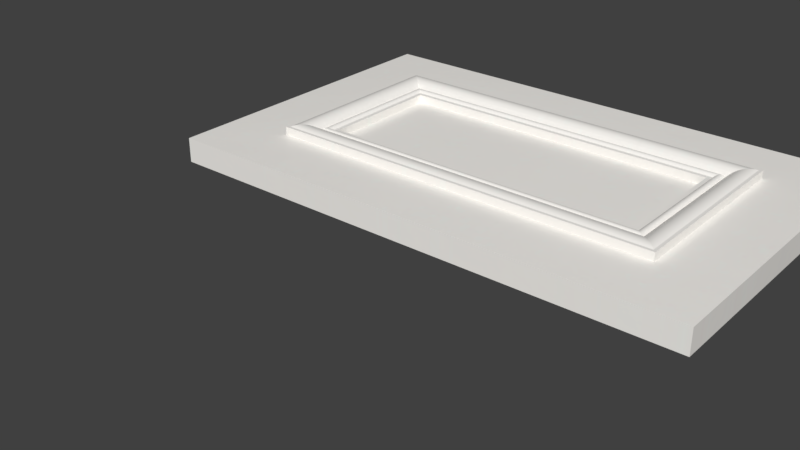 # Source: Merano_Door.blend  (saved by Blender 2.78.0; exported with 4.5.12 LTS)
import bpy
from mathutils import Matrix  # noqa: F401  (used for matrix-valued properties, if any)

bpy.ops.wm.read_factory_settings(use_empty=True)
scene = bpy.context.scene
scene.name = 'Scene'

# ---- collections
col_collection_1 = bpy.data.collections.new('Collection 1'); scene.collection.children.link(col_collection_1)

# ---- images (referenced by path relative to the original .blend; pixels are not part of the script)
import os
ASSET_DIR = os.environ.get("B2B_ASSET_DIR", "")  # directory of the original .blend (textures are referenced by path, not embedded)
HERE = os.path.dirname(os.path.abspath(__file__))  # packed textures are extracted next to this script under _unpacked/

def load_image(name, relpath, width, height, colorspace="sRGB"):
    """Load a texture the original file referenced (path relative to the .blend, or extracted next to this script)."""
    p = next((c for c in (os.path.join(HERE, relpath), os.path.join(ASSET_DIR, relpath)) if relpath and os.path.exists(c)), "")
    if p:
        img = bpy.data.images.load(p, check_existing=True)
        img.name = name
    else:  # same state as the original file: an image datablock whose file is absent (Cycles renders it pink)
        img = bpy.data.images.new(name, width, height)
        img.source = "FILE"
        img.filepath = "//" + (relpath or name)
    img.colorspace_settings.name = colorspace
    return img
img_polar_white_png = load_image('Polar White.png', '_unpacked/Polar_White.1083dbc8.png', 3600, 3600, 'sRGB')

# ---- materials (node trees are filled in below, after node groups)
mat_polar_white = bpy.data.materials.new('Polar White')
mat_polar_white.alpha_threshold = 0.0
mat_polar_white.roughness = 0.5
mat_polar_white.specular_intensity = 0.25

# ---- node groups
ng_bump_001 = bpy.data.node_groups.new('Bump.001', 'ShaderNodeTree')
_s = ng_bump_001.interface.new_socket(name='Displacement', in_out='OUTPUT', socket_type='NodeSocketFloat')
_s.min_value = 0.0
_s.max_value = 0.0
_s = ng_bump_001.interface.new_socket(name='Disp_Input', in_out='INPUT', socket_type='NodeSocketColor')
_s = ng_bump_001.interface.new_socket(name='Disp_Input_Strength', in_out='INPUT', socket_type='NodeSocketFloat')
_s.subtype = 'FACTOR'
_s.default_value = 1.0
_s.min_value = -100.0
_s.max_value = 100.0
_s = ng_bump_001.interface.new_socket(name='Mix_Factor', in_out='INPUT', socket_type='NodeSocketFloat')
_s.subtype = 'FACTOR'
_s.default_value = 0.5
_s.min_value = 0.0
_s.max_value = 1.0
_s = ng_bump_001.interface.new_socket(name='Noise_Bump_Strength', in_out='INPUT', socket_type='NodeSocketFloat')
_s.subtype = 'FACTOR'
_s.default_value = 1.0
_s.min_value = -100.0
_s.max_value = 100.0
_s = ng_bump_001.interface.new_socket(name='Noise_Bump_Scale', in_out='INPUT', socket_type='NodeSocketFloat')
_s.subtype = 'FACTOR'
_s.default_value = 10.0
_s.min_value = -1000.0
_s.max_value = 1000.0
_s = ng_bump_001.interface.new_socket(name='Noise_Bump_Detail', in_out='INPUT', socket_type='NodeSocketFloat')
_s.subtype = 'FACTOR'
_s.default_value = 5.0
_s.min_value = 0.0
_s.max_value = 10.0
_N = ng_bump_001.nodes; _L = ng_bump_001.links
n0 = _N.new('ShaderNodeMath'); n0.name = 'Math'; n0.location = (847, 271)
n0.operation = 'MULTIPLY'
n1 = _N.new('ShaderNodeTexNoise'); n1.name = 'Noise Texture'; n1.location = (380, 38)
n2 = _N.new('ShaderNodeTexCoord'); n2.name = 'Texture Coordinate'; n2.location = (-374, -164)
n3 = _N.new('ShaderNodeMapping'); n3.name = 'Mapping'; n3.location = (-110, -157)
n4 = _N.new('ShaderNodeMix'); n4.name = 'Mix'; n4.location = (590, 132)
n4.data_type = 'RGBA'
n4.inputs[6].default_value = (0.07594, 0.07594, 0.07594, 1.0)
n4.inputs[7].default_value = (1.0, 1.0, 1.0, 1.0)
n5 = _N.new('ShaderNodeMath'); n5.name = 'Math.002'; n5.location = (583, 332)
n5.operation = 'MULTIPLY'
n5.inputs[1].default_value = 0.01
n6 = _N.new('NodeGroupOutput'); n6.name = 'Group Output'; n6.location = (1544, 480)
n7 = _N.new('ShaderNodeMix'); n7.name = 'Mix.001'; n7.location = (1131, 521)
n7.data_type = 'RGBA'
n8 = _N.new('ShaderNodeMath'); n8.name = 'Math.001'; n8.location = (624, 683)
n8.operation = 'MULTIPLY'
n9 = _N.new('ShaderNodeBsdfAnisotropic'); n9.name = 'Glossy BSDF'; n9.location = (821, -177)
n9.distribution = 'GGX'
n9.inputs[1].default_value = 0.4472
n10 = _N.new('ShaderNodeMath'); n10.name = 'Math.003'; n10.location = (378, 581)
n10.operation = 'MULTIPLY'
n10.inputs[1].default_value = 0.01
n11 = _N.new('NodeGroupInput'); n11.name = 'Group Input'; n11.location = (-360, 476)
_L.new(n4.outputs[2], n0.inputs[1])
_L.new(n1.outputs[0], n4.inputs[0])
_L.new(n5.outputs[0], n0.inputs[0])
_L.new(n3.outputs[0], n1.inputs[0])
_L.new(n2.outputs[3], n3.inputs[0])
_L.new(n0.outputs[0], n7.inputs[6])
_L.new(n7.outputs[2], n6.inputs[0])
_L.new(n11.outputs[0], n8.inputs[0])
_L.new(n8.outputs[0], n7.inputs[7])
_L.new(n10.outputs[0], n8.inputs[1])
_L.new(n11.outputs[1], n10.inputs[0])
_L.new(n11.outputs[2], n7.inputs[0])
_L.new(n11.outputs[3], n5.inputs[0])
_L.new(n11.outputs[4], n1.inputs[2])
_L.new(n11.outputs[5], n1.inputs[3])
n6.is_active_output = True
ng_gloss_001 = bpy.data.node_groups.new('Gloss.001', 'ShaderNodeTree')
_s = ng_gloss_001.interface.new_socket(name='Shader', in_out='OUTPUT', socket_type='NodeSocketShader')
_s = ng_gloss_001.interface.new_socket(name='Color: Diffuse', in_out='INPUT', socket_type='NodeSocketColor')
_s.default_value = (0.0331, 0.0331, 0.0331, 1.0)
_s = ng_gloss_001.interface.new_socket(name='Color: Reflection', in_out='INPUT', socket_type='NodeSocketColor')
_s.default_value = (0.7874, 0.7874, 0.7874, 1.0)
_s = ng_gloss_001.interface.new_socket(name='Reflection_Strength', in_out='INPUT', socket_type='NodeSocketFloat')
_s.subtype = 'FACTOR'
_s.default_value = 1.0
_s.min_value = 0.0
_s.max_value = 10.0
_s = ng_gloss_001.interface.new_socket(name='Reflection_Glossiness', in_out='INPUT', socket_type='NodeSocketFloat')
_s.subtype = 'FACTOR'
_s.default_value = 0.1
_s.min_value = 0.0
_s.max_value = 1.0
_s = ng_gloss_001.interface.new_socket(name='Glossy_90_Strength', in_out='INPUT', socket_type='NodeSocketFloat')
_s.subtype = 'FACTOR'
_s.default_value = 0.5
_s.min_value = 0.0
_s.max_value = 10.0
_N = ng_gloss_001.nodes; _L = ng_gloss_001.links
n0 = _N.new('ShaderNodeLayerWeight'); n0.name = 'Layer Weight.001'; n0.location = (-1355, 575)
n1 = _N.new('ShaderNodeRGBCurve'); n1.name = 'RGB Curves.001'; n1.location = (-761, 971)
n1.width = 239
_c = n1.mapping.curves[3]
while len(_c.points) > 2: _c.points.remove(_c.points[-1])
_c.points[0].location = (0.0, 0.01875); _c.points[0].handle_type = 'AUTO'
_c.points[1].location = (0.8, 0.25); _c.points[1].handle_type = 'AUTO'
_p = _c.points.new(1.0, 1.0); _p.handle_type = 'AUTO'
n1.mapping.update()
n2 = _N.new('ShaderNodeRGBCurve'); n2.name = 'RGB Curves'; n2.location = (-756, 612)
n2.width = 239
_c = n2.mapping.curves[3]
while len(_c.points) > 2: _c.points.remove(_c.points[-1])
_c.points[0].location = (0.0, 0.0); _c.points[0].handle_type = 'AUTO'
_c.points[1].location = (0.25, 0.0); _c.points[1].handle_type = 'AUTO'
_p = _c.points.new(0.5, 0.0); _p.handle_type = 'AUTO'
_p = _c.points.new(0.75, 0.0); _p.handle_type = 'AUTO'
_p = _c.points.new(0.94178, 0.1625); _p.handle_type = 'AUTO'
_p = _c.points.new(1.0, 1.0); _p.handle_type = 'AUTO'
n2.mapping.update()
n3 = _N.new('ShaderNodeMixShader'); n3.name = 'Mix Shader'; n3.location = (483, -32)
n4 = _N.new('ShaderNodeBsdfDiffuse'); n4.name = 'Diffuse BSDF.001'; n4.location = (108, 16)
n5 = _N.new('ShaderNodeMixShader'); n5.name = 'Mix Shader.001'; n5.location = (100, -124)
n6 = _N.new('NodeGroupOutput'); n6.name = 'Group Output'; n6.location = (864, -49)
n7 = _N.new('NodeGroupInput'); n7.name = 'Group Input'; n7.location = (-1371, -327)
n8 = _N.new('ShaderNodeMath'); n8.name = 'Math.003'; n8.location = (-612, -291)
n8.operation = 'MULTIPLY'
n8.inputs[1].default_value = 2.0
n9 = _N.new('ShaderNodeMixShader'); n9.name = 'Mix Shader.002'; n9.location = (-169, -128)
n10 = _N.new('ShaderNodeBsdfAnisotropic'); n10.name = 'Glossy BSDF.002'; n10.location = (-381, -118)
n10.distribution = 'GGX'
n11 = _N.new('ShaderNodeBsdfAnisotropic'); n11.name = 'Glossy BSDF.003'; n11.location = (-387, -300)
n11.distribution = 'GGX'
n12 = _N.new('ShaderNodeBsdfAnisotropic'); n12.name = 'Glossy BSDF.001'; n12.location = (-382, -479)
n12.distribution = 'GGX'
n12.inputs[0].default_value = (0.89, 0.89, 0.89, 1.0)
n13 = _N.new('ShaderNodeMath'); n13.name = 'Math.001'; n13.location = (-608, -477)
n13.operation = 'MULTIPLY'
n13.inputs[1].default_value = 0.01
n14 = _N.new('ShaderNodeMath'); n14.name = 'Math.004'; n14.location = (-858, -123)
n14.operation = 'MULTIPLY'
n15 = _N.new('ShaderNodeMath'); n15.name = 'Math.002'; n15.location = (-246, 440)
n15.operation = 'MULTIPLY'
n16 = _N.new('ShaderNodeMath'); n16.name = 'Math'; n16.location = (-116, 738)
n16.operation = 'MULTIPLY'
n17 = _N.new('ShaderNodeMath'); n17.name = 'Math.005'; n17.location = (-499, 133)
n17.operation = 'MULTIPLY'
n17.inputs[1].default_value = 2.0
n18 = _N.new('ShaderNodeMath'); n18.name = 'Math.006'; n18.location = (0, 0)
n18.operation = 'POWER'
n19 = _N.new('ShaderNodeMath'); n19.name = 'Math.007'; n19.location = (0, 0)
n19.operation = 'POWER'
n20 = _N.new('ShaderNodeMath'); n20.name = 'Math.008'; n20.location = (0, 0)
n20.operation = 'POWER'
_L.new(n12.outputs[0], n5.inputs[2])
_L.new(n10.outputs[0], n9.inputs[1])
_L.new(n4.outputs[0], n3.inputs[1])
_L.new(n5.outputs[0], n3.inputs[2])
_L.new(n3.outputs[0], n6.inputs[0])
_L.new(n0.outputs[1], n1.inputs[1])
_L.new(n0.outputs[1], n2.inputs[1])
_L.new(n1.outputs[0], n16.inputs[0])
_L.new(n2.outputs[0], n15.inputs[0])
_L.new(n7.outputs[0], n4.inputs[0])
_L.new(n7.outputs[1], n10.inputs[0])
_L.new(n16.outputs[0], n3.inputs[0])
_L.new(n7.outputs[3], n13.inputs[0])
_L.new(n15.outputs[0], n5.inputs[0])
_L.new(n7.outputs[1], n11.inputs[0])
_L.new(n9.outputs[0], n5.inputs[1])
_L.new(n11.outputs[0], n9.inputs[2])
_L.new(n7.outputs[3], n14.inputs[0])
_L.new(n14.outputs[0], n8.inputs[0])
_L.new(n17.outputs[0], n15.inputs[1])
_L.new(n7.outputs[2], n16.inputs[1])
_L.new(n7.outputs[4], n17.inputs[0])
_L.new(n14.outputs[0], n18.inputs[0])
_L.new(n18.outputs[0], n10.inputs[1])
_L.new(n8.outputs[0], n19.inputs[0])
_L.new(n19.outputs[0], n11.inputs[1])
_L.new(n13.outputs[0], n20.inputs[0])
_L.new(n20.outputs[0], n12.inputs[1])
n6.is_active_output = True

# ---- material node trees
mat_polar_white.use_nodes = True; mat_polar_white.node_tree.nodes.clear()
_N = mat_polar_white.node_tree.nodes; _L = mat_polar_white.node_tree.links
n0 = _N.new('ShaderNodeOutputMaterial'); n0.name = 'Material Output'; n0.location = (20, 360)
n1 = _N.new('ShaderNodeGroup'); n1.name = 'Group.001'; n1.location = (-180, 240)
n1.node_tree = ng_bump_001
n1.inputs[0].default_value = (0.0, 0.0, 0.0, 1.0)
n1.inputs[1].default_value = 1.0
n1.inputs[2].default_value = 0.5
n1.inputs[3].default_value = 1.0
n1.inputs[4].default_value = 10.0
n1.inputs[5].default_value = 5.0
n2 = _N.new('ShaderNodeGroup'); n2.name = 'Group'; n2.location = (-180, 440)
n2.node_tree = ng_gloss_001
n2.inputs[1].default_value = (0.7874, 0.7874, 0.7874, 1.0)
n2.inputs[2].default_value = 1.0
n2.inputs[3].default_value = 0.1
n2.inputs[4].default_value = 0.5
n3 = _N.new('NodeUndefined'); n3.name = 'Material'; n3.location = (-764, 985)
n3.inputs[0].default_value = (0.8, 0.8, 0.8, 1.0)
n3.inputs[1].default_value = (1.0, 1.0, 1.0, 1.0)
n3.inputs[2].default_value = 0.8
n3.inputs[3].default_value = (0.0, 0.0, 0.0)
n4 = _N.new('NodeUndefined'); n4.name = 'Output'; n4.location = (-440, 940)
n5 = _N.new('ShaderNodeTexImage'); n5.name = 'Image Texture'; n5.location = (-546, 417)
n5.width = 320
n5.image = img_polar_white_png
n6 = _N.new('ShaderNodeMapping'); n6.name = 'Mapping'; n6.location = (-900, 440)
n6.inputs[2].default_value = (0.0, 0.0, 1.571)
n7 = _N.new('ShaderNodeTexCoord'); n7.name = 'Texture Coordinate'; n7.location = (-1080, 440)
n8 = _N.new('ShaderNodeDisplacement'); n8.name = 'Displacement'; n8.location = (0, 0)
n8.inputs[1].default_value = 0.0
n8.inputs[2].default_value = 0.1
_L.new(n2.outputs[0], n0.inputs[0])
_L.new(n3.outputs[0], n4.inputs[0])
_L.new(n3.outputs[1], n4.inputs[1])
_L.new(n6.outputs[0], n5.inputs[0])
_L.new(n5.outputs[0], n2.inputs[0])
_L.new(n7.outputs[3], n6.inputs[0])
_L.new(n1.outputs[0], n8.inputs[0])
_L.new(n8.outputs[0], n0.inputs[2])
n0.is_active_output = True

# ---- world
world_world = bpy.data.worlds.new('World'); scene.world = world_world
world_world.color = (0.05088, 0.05088, 0.05088)
world_world.use_sun_shadow = False
world_world.sun_shadow_jitter_overblur = 0.0
world_world.cycles.sampling_method = 'MANUAL'

# ---- meshes
me_new_assembly = bpy.data.meshes.new('New Assembly')
me_new_assembly.from_pydata([(0.0, 0.0, 0.0)], [], [])
me_new_assembly.use_remesh_preserve_volume = False
me_new_assembly.use_remesh_preserve_attributes = False
me_new_assembly.use_mirror_vertex_groups = False
me_new_assembly.update()
me_merano_door = bpy.data.meshes.new('Merano Door')
me_merano_door.from_pydata([(0.0, 0.0, 0.0), (0.0, 0.254, 0.0), (0.4064, 0.254, 0.0), (0.4064, 0.0, 0.0), (0.0, 0.0, 0.01905), (0.3556, 0.2032, 0.01905), (0.0, 0.254, 0.01905), (0.3556, 0.0508, 0.01905), (0.4064, 0.254, 0.01905), (0.0508, 0.2032, 0.01905), (0.4064, 0.0, 0.01905), (0.0508, 0.0508, 0.01905), (0.0508, 0.0508, 0.01905), (0.0508, 0.2032, 0.01905), (0.3556, 0.0508, 0.01905), (0.3556, 0.2032, 0.01905), (0.07858, 0.07858, 0.02143), (0.07858, 0.1754, 0.02143), (0.3278, 0.07858, 0.02143), (0.3278, 0.1754, 0.02143), (0.0508, 0.0508, 0.0254), (0.0508, 0.2032, 0.0254), (0.3556, 0.0508, 0.0254), (0.3556, 0.2032, 0.0254), (0.05318, 0.05318, 0.0254), (0.05318, 0.2008, 0.0254), (0.3532, 0.05318, 0.0254), (0.3532, 0.2008, 0.0254), (0.05402, 0.05402, 0.02582), (0.06673, 0.06673, 0.02376), (0.0552, 0.0552, 0.02631), (0.05649, 0.05649, 0.02664), (0.05785, 0.05785, 0.02682), (0.05926, 0.05926, 0.02683), (0.06068, 0.06068, 0.02668), (0.06208, 0.06208, 0.02638), (0.06341, 0.06341, 0.02592), (0.06465, 0.06465, 0.02532), (0.06577, 0.06577, 0.02459), (0.06673, 0.1873, 0.02376), (0.05402, 0.2, 0.02582), (0.06577, 0.1882, 0.02459), (0.06465, 0.1894, 0.02532), (0.06341, 0.1906, 0.02592), (0.06208, 0.1919, 0.02638), (0.06068, 0.1933, 0.02668), (0.05926, 0.1947, 0.02683), (0.05785, 0.1961, 0.02682), (0.05649, 0.1975, 0.02664), (0.0552, 0.1988, 0.02631), (0.3524, 0.05402, 0.02582), (0.3397, 0.06673, 0.02376), (0.3512, 0.0552, 0.02631), (0.3499, 0.05649, 0.02664), (0.3485, 0.05785, 0.02682), (0.3471, 0.05926, 0.02683), (0.3457, 0.06068, 0.02668), (0.3443, 0.06208, 0.02638), (0.343, 0.06341, 0.02592), (0.3418, 0.06465, 0.02532), (0.3406, 0.06577, 0.02459), (0.3524, 0.2, 0.02582), (0.3397, 0.1873, 0.02376), (0.3512, 0.1988, 0.02631), (0.3499, 0.1975, 0.02664), (0.3485, 0.1961, 0.02682), (0.3471, 0.1947, 0.02683), (0.3457, 0.1933, 0.02668), (0.3443, 0.1919, 0.02638), (0.343, 0.1906, 0.02592), (0.3418, 0.1894, 0.02532), (0.3406, 0.1882, 0.02459), (0.06906, 0.06906, 0.02143), (0.06906, 0.1849, 0.02143), (0.3373, 0.06906, 0.02143), (0.3373, 0.1849, 0.02143), (0.06999, 0.06999, 0.02236), (0.07448, 0.07448, 0.02236), (0.07064, 0.07064, 0.02287), (0.07141, 0.07141, 0.02318), (0.07223, 0.07223, 0.02329), (0.07305, 0.07305, 0.02318), (0.07382, 0.07382, 0.02287), (0.07448, 0.1795, 0.02236), (0.06999, 0.184, 0.02236), (0.07382, 0.1802, 0.02287), (0.07305, 0.1809, 0.02318), (0.07223, 0.1818, 0.02329), (0.07141, 0.1826, 0.02318), (0.07064, 0.1834, 0.02287), (0.3364, 0.06999, 0.02236), (0.3319, 0.07448, 0.02236), (0.3358, 0.07064, 0.02287), (0.335, 0.07141, 0.02318), (0.3342, 0.07223, 0.02329), (0.3333, 0.07305, 0.02318), (0.3326, 0.07382, 0.02287), (0.3364, 0.184, 0.02236), (0.3319, 0.1795, 0.02236), (0.3358, 0.1834, 0.02287), (0.335, 0.1826, 0.02318), (0.3342, 0.1818, 0.02329), (0.3333, 0.1809, 0.02318), (0.3326, 0.1802, 0.02287), (0.07541, 0.07541, 0.02143), (0.07541, 0.1786, 0.02143), (0.331, 0.07541, 0.02143), (0.331, 0.1786, 0.02143), (0.07858, 0.07858, 0.01508), (0.07858, 0.1754, 0.01508), (0.3278, 0.07858, 0.01508), (0.3278, 0.1754, 0.01508)], [], [(0, 1, 2, 3), (4, 0, 3, 10), (2, 8, 10, 3), (1, 6, 8, 2), (4, 11, 9, 6), (14, 12, 11, 7), (6, 9, 5, 8), (8, 5, 7, 10), (13, 15, 5, 9), (10, 7, 11, 4), (0, 4, 6, 1), (15, 13, 21, 23), (12, 13, 9, 11), (15, 14, 7, 5), (19, 17, 109, 111), (12, 14, 22, 20), (14, 15, 23, 22), (13, 12, 20, 21), (24, 25, 21, 20), (26, 24, 20, 22), (27, 26, 22, 23), (25, 27, 23, 21), (74, 72, 29, 51), (72, 73, 39, 29), (73, 75, 62, 39), (40, 61, 27, 25), (50, 28, 24, 26), (61, 50, 26, 27), (75, 74, 51, 62), (29, 39, 41, 38), (38, 41, 42, 37), (37, 42, 43, 36), (36, 43, 44, 35), (35, 44, 45, 34), (34, 45, 46, 33), (33, 46, 47, 32), (32, 47, 48, 31), (31, 48, 49, 30), (30, 49, 40, 28), (51, 29, 38, 60), (60, 38, 37, 59), (59, 37, 36, 58), (58, 36, 35, 57), (57, 35, 34, 56), (56, 34, 33, 55), (55, 33, 32, 54), (54, 32, 31, 53), (53, 31, 30, 52), (52, 30, 28, 50), (62, 51, 60, 71), (71, 60, 59, 70), (70, 59, 58, 69), (69, 58, 57, 68), (68, 57, 56, 67), (67, 56, 55, 66), (66, 55, 54, 65), (65, 54, 53, 64), (64, 53, 52, 63), (63, 52, 50, 61), (39, 62, 71, 41), (41, 71, 70, 42), (42, 70, 69, 43), (43, 69, 68, 44), (44, 68, 67, 45), (45, 67, 66, 46), (46, 66, 65, 47), (47, 65, 64, 48), (48, 64, 63, 49), (49, 63, 61, 40), (28, 40, 25, 24), (106, 104, 77, 91), (104, 105, 83, 77), (105, 107, 98, 83), (84, 97, 75, 73), (90, 76, 72, 74), (97, 90, 74, 75), (107, 106, 91, 98), (77, 83, 85, 82), (82, 85, 86, 81), (81, 86, 87, 80), (80, 87, 88, 79), (79, 88, 89, 78), (78, 89, 84, 76), (91, 77, 82, 96), (96, 82, 81, 95), (95, 81, 80, 94), (94, 80, 79, 93), (93, 79, 78, 92), (92, 78, 76, 90), (98, 91, 96, 103), (103, 96, 95, 102), (102, 95, 94, 101), (101, 94, 93, 100), (100, 93, 92, 99), (99, 92, 90, 97), (83, 98, 103, 85), (85, 103, 102, 86), (86, 102, 101, 87), (87, 101, 100, 88), (88, 100, 99, 89), (89, 99, 97, 84), (76, 84, 73, 72), (16, 17, 105, 104), (18, 16, 104, 106), (19, 18, 106, 107), (17, 19, 107, 105), (108, 110, 111, 109), (16, 18, 110, 108), (18, 19, 111, 110), (17, 16, 108, 109)])
me_merano_door.materials.append(mat_polar_white)
me_merano_door.use_remesh_preserve_volume = False
me_merano_door.use_remesh_preserve_attributes = False
me_merano_door.use_mirror_vertex_groups = False
me_merano_door.update()
me_cage = bpy.data.meshes.new('CAGE')
me_cage.from_pydata([(0.0, 0.0, 0.0), (0.0, 0.6096, 0.0), (0.6096, 0.6096, 0.0), (0.6096, 0.0, 0.0), (0.0, 0.0, 0.6096), (0.0, 0.6096, 0.6096), (0.6096, 0.6096, 0.6096), (0.6096, 0.0, 0.6096)], [], [(0, 1, 2, 3), (4, 7, 6, 5), (0, 4, 5, 1), (1, 5, 6, 2), (2, 6, 7, 3), (4, 0, 3, 7)])
me_cage.use_remesh_preserve_volume = False
me_cage.use_remesh_preserve_attributes = False
me_cage.use_mirror_vertex_groups = False
me_cage.update()

# ---- objects
ob_bpassembly = bpy.data.objects.new('BPASSEMBLY.', me_new_assembly)
ob_vpdimz = bpy.data.objects.new('VPDIMZ.', None)
ob_vpdimy = bpy.data.objects.new('VPDIMY.', None)
ob_empty__y1 = bpy.data.objects.new('EMPTY..Y1', None)
ob_empty__y2 = bpy.data.objects.new('EMPTY..Y2', None)
ob_vpdimx = bpy.data.objects.new('VPDIMX.', None)
ob_mesh__merano_door = bpy.data.objects.new('MESH..Merano Door', me_merano_door)
ob_cage__cage = bpy.data.objects.new('CAGE..CAGE', me_cage)

# ---- transforms, parenting, visibility, modifiers, constraints
ob_bpassembly.location = (0.0, 0.0, 0.0)
ob_bpassembly.lineart.crease_threshold = 0.0
ob_vpdimz.parent = ob_bpassembly
ob_vpdimz.location = (0.0, 0.0, 0.0127)
ob_vpdimz.lock_location = (True, True, False)
ob_vpdimz.empty_display_size = 0.3048
ob_vpdimz.empty_image_offset = (0.0, 0.0)
ob_vpdimz.lineart.crease_threshold = 0.0
ob_vpdimy.parent = ob_bpassembly
ob_vpdimy.location = (0.0, 0.254, 0.0)
ob_vpdimy.lock_location = (True, False, True)
ob_vpdimy.empty_display_size = 0.3048
ob_vpdimy.empty_image_offset = (0.0, 0.0)
ob_vpdimy.lineart.crease_threshold = 0.0
ob_empty__y1.parent = ob_bpassembly
ob_empty__y1.location = (0.0, 0.0, 0.0)
ob_empty__y1.empty_display_type = 'CUBE'
ob_empty__y1.empty_display_size = 0.0254
ob_empty__y1.empty_image_offset = (0.0, 0.0)
ob_empty__y1.lineart.crease_threshold = 0.0
ob_empty__y2.parent = ob_bpassembly
ob_empty__y2.location = (0.0, 0.0, 0.001136)
ob_empty__y2.empty_display_type = 'SPHERE'
ob_empty__y2.empty_display_size = 0.0254
ob_empty__y2.empty_image_offset = (0.0, 0.0)
ob_empty__y2.lineart.crease_threshold = 0.0
ob_vpdimx.parent = ob_bpassembly
ob_vpdimx.location = (0.4064, 0.0, 0.0)
ob_vpdimx.lock_location = (False, True, True)
ob_vpdimx.empty_display_size = 0.3048
ob_vpdimx.empty_image_offset = (0.0, 0.0)
ob_vpdimx.lineart.crease_threshold = 0.0
ob_mesh__merano_door.parent = ob_bpassembly
ob_mesh__merano_door.location = (0.0, 0.0, 0.0)
ob_mesh__merano_door.lock_location = (True, True, True)
ob_mesh__merano_door.lineart.crease_threshold = 0.0
_vg = ob_mesh__merano_door.vertex_groups.new(name='X Dimension')
_vg = ob_mesh__merano_door.vertex_groups.new(name='Y Dimension')
_vg = ob_mesh__merano_door.vertex_groups.new(name='Z Dimension')
_vg = ob_mesh__merano_door.vertex_groups.new(name='Y1')
_vg = ob_mesh__merano_door.vertex_groups.new(name='Y2')
_m = ob_mesh__merano_door.modifiers.new('Hook-VPDIMX.', 'HOOK')
_m.center = (0.4064, 0.0, 0.0)
_m.matrix_inverse = ((1.0, 0.0, 0.0, -0.4064), (0.0, 1.0, 0.0, 0.0), (0.0, 0.0, 1.0, 0.0), (0.0, 0.0, 0.0, 1.0))
_m.object = ob_vpdimx
_m = ob_mesh__merano_door.modifiers.new('Hook-EMPTY..Y1', 'HOOK')
_m.object = ob_empty__y1
_m = ob_mesh__merano_door.modifiers.new('Hook-EMPTY..Y2', 'HOOK')
_m.center = (0.0, 0.254, 0.001136)
_m.matrix_inverse = ((1.0, 0.0, 0.0, 0.0), (0.0, 1.0, 0.0, -0.254), (0.0, 0.0, 1.0, -0.001136), (0.0, 0.0, 0.0, 1.0))
_m.object = ob_empty__y2
ob_cage__cage.parent = ob_bpassembly
ob_cage__cage.location = (0.0, 0.0, 0.0)
ob_cage__cage.lock_location = (True, True, True)
ob_cage__cage.lock_rotation = (True, True, True)
ob_cage__cage.hide_render = True
ob_cage__cage.visible_camera = False
ob_cage__cage.visible_diffuse = False
ob_cage__cage.visible_glossy = False
ob_cage__cage.visible_transmission = False
ob_cage__cage.visible_shadow = False
ob_cage__cage.display_type = 'WIRE'
ob_cage__cage.lineart.crease_threshold = 0.0
_vg = ob_cage__cage.vertex_groups.new(name='X Dimension')
_vg = ob_cage__cage.vertex_groups.new(name='Y Dimension')
_vg = ob_cage__cage.vertex_groups.new(name='Z Dimension')
_vg = ob_cage__cage.vertex_groups.new(name='Y1')
_vg = ob_cage__cage.vertex_groups.new(name='Y2')
_m = ob_cage__cage.modifiers.new('Hook-VPDIMX.', 'HOOK')
_m.center = (0.6096, 0.0, 0.0)
_m.matrix_inverse = ((1.0, 0.0, 0.0, -0.6096), (0.0, 1.0, 0.0, 0.0), (0.0, 0.0, 1.0, 0.0), (0.0, 0.0, 0.0, 1.0))
_m.object = ob_vpdimx
_m = ob_cage__cage.modifiers.new('Hook-VPDIMY.', 'HOOK')
_m.center = (0.0, 0.6096, 0.0)
_m.matrix_inverse = ((1.0, 0.0, 0.0, 0.0), (0.0, 1.0, 0.0, -0.6096), (0.0, 0.0, 1.0, 0.0), (0.0, 0.0, 0.0, 1.0))
_m.object = ob_vpdimy
_m = ob_cage__cage.modifiers.new('Hook-VPDIMZ.', 'HOOK')
_m.center = (0.0, 0.0, 0.6096)
_m.matrix_inverse = ((1.0, 0.0, 0.0, 0.0), (0.0, 1.0, 0.0, 0.0), (0.0, 0.0, 1.0, -0.6096), (0.0, 0.0, 0.0, 1.0))
_m.object = ob_vpdimz

# ---- collection membership
col_collection_1.objects.link(ob_bpassembly)
col_collection_1.objects.link(ob_vpdimz)
col_collection_1.objects.link(ob_vpdimy)
col_collection_1.objects.link(ob_empty__y1)
col_collection_1.objects.link(ob_empty__y2)
col_collection_1.objects.link(ob_vpdimx)
col_collection_1.objects.link(ob_mesh__merano_door)
col_collection_1.objects.link(ob_cage__cage)

# ---- scene / render settings (as saved in the file)
scene.frame_start = 1; scene.frame_end = 250; scene.frame_set(1)
scene.render.engine = 'CYCLES'
scene.render.resolution_percentage = 50
scene.render.dither_intensity = 0.0
scene.cycles.use_denoising = False
scene.cycles.samples = 128
scene.cycles.sampling_pattern = 'TABULATED_SOBOL'
scene.cycles.light_sampling_threshold = 0.0
scene.cycles.use_adaptive_sampling = False
scene.cycles.use_light_tree = False
scene.cycles.caustics_reflective = False
scene.cycles.caustics_refractive = False
scene.cycles.blur_glossy = 0.0
scene.cycles.max_bounces = 6
scene.cycles.sample_clamp_direct = 1.0
scene.cycles.sample_clamp_indirect = 1.0
scene.view_settings.view_transform = 'Standard'
bpy.context.view_layer.update()

# ---- added for rendering (the .blend has no active camera and no usable light): camera, sun
cam_auto = bpy.data.cameras.new('AutoCamera')
cam_auto.lens = 50.0
cam_auto.sensor_width = 36.0
cam_auto.clip_end = 1000.0
ob_auto_camera = bpy.data.objects.new('AutoCamera', cam_auto)
scene.collection.objects.link(ob_auto_camera)
ob_auto_camera.location = (0.607112, -0.484695, 0.336547)
ob_auto_camera.rotation_euler = (1.09748, -7.21219e-08, 0.694738)
scene.camera = ob_auto_camera
light_auto_sun = bpy.data.lights.new('AutoSun', 'SUN')
light_auto_sun.energy = 3.0
light_auto_sun.angle = 0.0523599
ob_auto_sun = bpy.data.objects.new('AutoSun', light_auto_sun)
scene.collection.objects.link(ob_auto_sun)
ob_auto_sun.rotation_euler = (0.872665, 0.174533, 0.523599)
bpy.context.view_layer.update()

